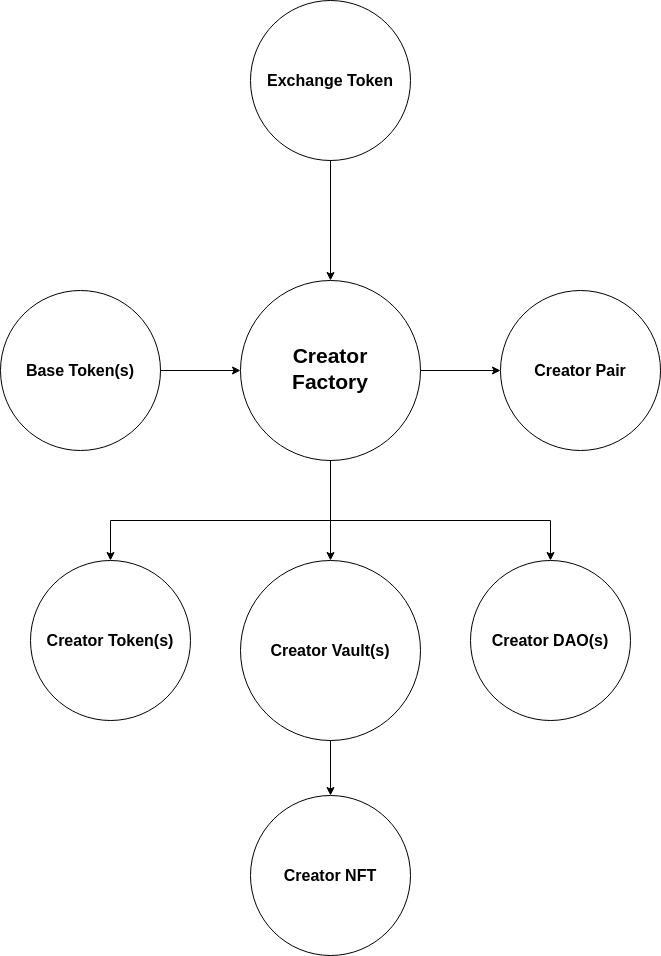

The diagram above was exported from draw.io. Its source (the exported page's mxGraphModel, read from the mxfile embedded in the PNG):
<mxGraphModel dx="801" dy="1630" grid="1" gridSize="10" guides="1" tooltips="1" connect="1" arrows="1" fold="1" page="1" pageScale="1" pageWidth="827" pageHeight="1169" math="0" shadow="0">
  <root>
    <mxCell id="0" />
    <mxCell id="1" parent="0" />
    <mxCell id="_khbmJuJl5F_bSo1DD_j-1" value="" style="edgeStyle=orthogonalEdgeStyle;rounded=0;orthogonalLoop=1;jettySize=auto;html=1;entryX=0.5;entryY=0;entryDx=0;entryDy=0;" edge="1" parent="1" target="_khbmJuJl5F_bSo1DD_j-27">
      <mxGeometry relative="1" as="geometry">
        <mxPoint x="360" y="260" as="sourcePoint" />
        <mxPoint x="360" y="350" as="targetPoint" />
        <Array as="points">
          <mxPoint x="360" y="320" />
          <mxPoint x="580" y="320" />
        </Array>
      </mxGeometry>
    </mxCell>
    <mxCell id="_khbmJuJl5F_bSo1DD_j-2" value="" style="edgeStyle=orthogonalEdgeStyle;rounded=0;orthogonalLoop=1;jettySize=auto;html=1;" edge="1" parent="1">
      <mxGeometry relative="1" as="geometry">
        <mxPoint x="450" y="170" as="sourcePoint" />
        <mxPoint x="530" y="170" as="targetPoint" />
      </mxGeometry>
    </mxCell>
    <mxCell id="_khbmJuJl5F_bSo1DD_j-6" value="" style="edgeStyle=orthogonalEdgeStyle;rounded=0;orthogonalLoop=1;jettySize=auto;html=1;exitX=0.5;exitY=1;exitDx=0;exitDy=0;entryX=0.5;entryY=0;entryDx=0;entryDy=0;" edge="1" parent="1" source="_khbmJuJl5F_bSo1DD_j-23" target="_khbmJuJl5F_bSo1DD_j-30">
      <mxGeometry relative="1" as="geometry">
        <mxPoint x="44.99961030678935" y="320.0396103067891" as="sourcePoint" />
        <Array as="points">
          <mxPoint x="360" y="320" />
          <mxPoint x="140" y="320" />
        </Array>
        <mxPoint x="50" y="340" as="targetPoint" />
      </mxGeometry>
    </mxCell>
    <mxCell id="_khbmJuJl5F_bSo1DD_j-8" style="edgeStyle=orthogonalEdgeStyle;rounded=0;orthogonalLoop=1;jettySize=auto;html=1;" edge="1" parent="1">
      <mxGeometry relative="1" as="geometry">
        <mxPoint x="360" y="-40" as="sourcePoint" />
        <mxPoint x="360" y="80" as="targetPoint" />
      </mxGeometry>
    </mxCell>
    <mxCell id="_khbmJuJl5F_bSo1DD_j-9" style="edgeStyle=orthogonalEdgeStyle;rounded=0;orthogonalLoop=1;jettySize=auto;html=1;exitX=1;exitY=0.5;exitDx=0;exitDy=0;entryX=0;entryY=0.5;entryDx=0;entryDy=0;" edge="1" parent="1">
      <mxGeometry relative="1" as="geometry">
        <mxPoint x="270" y="170" as="targetPoint" />
        <mxPoint x="190" y="170" as="sourcePoint" />
      </mxGeometry>
    </mxCell>
    <mxCell id="_khbmJuJl5F_bSo1DD_j-10" value="&lt;font style=&quot;font-size: 16px&quot;&gt;&lt;b&gt;Exchange Token&lt;/b&gt;&lt;/font&gt;" style="text;html=1;strokeColor=none;fillColor=none;align=center;verticalAlign=middle;whiteSpace=wrap;rounded=0;" vertex="1" parent="1">
      <mxGeometry x="295" y="-135" width="130" height="30" as="geometry" />
    </mxCell>
    <mxCell id="_khbmJuJl5F_bSo1DD_j-11" value="&lt;font style=&quot;font-size: 16px&quot;&gt;&lt;b&gt;Base Token(s)&lt;/b&gt;&lt;/font&gt;" style="text;html=1;strokeColor=none;fillColor=none;align=center;verticalAlign=middle;whiteSpace=wrap;rounded=0;" vertex="1" parent="1">
      <mxGeometry x="45" y="155" width="130" height="30" as="geometry" />
    </mxCell>
    <mxCell id="_khbmJuJl5F_bSo1DD_j-12" value="&lt;span style=&quot;font-size: 16px&quot;&gt;&lt;b&gt;Creator Pair&lt;/b&gt;&lt;/span&gt;" style="text;html=1;strokeColor=none;fillColor=none;align=center;verticalAlign=middle;whiteSpace=wrap;rounded=0;" vertex="1" parent="1">
      <mxGeometry x="545" y="155" width="130" height="30" as="geometry" />
    </mxCell>
    <mxCell id="_khbmJuJl5F_bSo1DD_j-13" value="&lt;font size=&quot;1&quot;&gt;&lt;b style=&quot;font-size: 21px&quot;&gt;Creator&lt;br&gt;Factory&lt;/b&gt;&lt;/font&gt;" style="text;html=1;strokeColor=none;fillColor=none;align=center;verticalAlign=middle;whiteSpace=wrap;rounded=0;" vertex="1" parent="1">
      <mxGeometry x="295" y="150" width="130" height="35" as="geometry" />
    </mxCell>
    <mxCell id="_khbmJuJl5F_bSo1DD_j-15" value="&lt;span style=&quot;font-size: 16px&quot;&gt;&lt;b&gt;Creator DAO&lt;/b&gt;&lt;/span&gt;&lt;b style=&quot;font-size: 16px&quot;&gt;(s)&lt;/b&gt;" style="text;html=1;strokeColor=none;fillColor=none;align=center;verticalAlign=middle;whiteSpace=wrap;rounded=0;" vertex="1" parent="1">
      <mxGeometry x="515" y="425" width="130" height="30" as="geometry" />
    </mxCell>
    <mxCell id="_khbmJuJl5F_bSo1DD_j-17" value="&lt;span style=&quot;font-size: 16px&quot;&gt;&lt;b&gt;Creator Vault&lt;/b&gt;&lt;/span&gt;&lt;b style=&quot;font-size: 16px&quot;&gt;(s)&lt;/b&gt;" style="text;html=1;strokeColor=none;fillColor=none;align=center;verticalAlign=middle;whiteSpace=wrap;rounded=0;" vertex="1" parent="1">
      <mxGeometry x="295" y="435" width="130" height="30" as="geometry" />
    </mxCell>
    <mxCell id="_khbmJuJl5F_bSo1DD_j-21" value="&lt;span style=&quot;font-size: 16px&quot;&gt;&lt;b&gt;Creator NFT&lt;/b&gt;&lt;/span&gt;" style="text;html=1;strokeColor=none;fillColor=none;align=center;verticalAlign=middle;whiteSpace=wrap;rounded=0;" vertex="1" parent="1">
      <mxGeometry x="295" y="660" width="130" height="30" as="geometry" />
    </mxCell>
    <mxCell id="_khbmJuJl5F_bSo1DD_j-22" value="" style="ellipse;whiteSpace=wrap;html=1;aspect=fixed;fillColor=none;" vertex="1" parent="1">
      <mxGeometry x="280" y="-200" width="160" height="160" as="geometry" />
    </mxCell>
    <mxCell id="_khbmJuJl5F_bSo1DD_j-33" value="" style="edgeStyle=orthogonalEdgeStyle;rounded=0;orthogonalLoop=1;jettySize=auto;html=1;entryX=0.5;entryY=0;entryDx=0;entryDy=0;" edge="1" parent="1" source="_khbmJuJl5F_bSo1DD_j-23" target="_khbmJuJl5F_bSo1DD_j-31">
      <mxGeometry relative="1" as="geometry" />
    </mxCell>
    <mxCell id="_khbmJuJl5F_bSo1DD_j-23" value="" style="ellipse;whiteSpace=wrap;html=1;aspect=fixed;fillColor=none;" vertex="1" parent="1">
      <mxGeometry x="270" y="80" width="180" height="180" as="geometry" />
    </mxCell>
    <mxCell id="_khbmJuJl5F_bSo1DD_j-24" value="" style="ellipse;whiteSpace=wrap;html=1;aspect=fixed;fillColor=none;" vertex="1" parent="1">
      <mxGeometry x="530" y="90" width="160" height="160" as="geometry" />
    </mxCell>
    <mxCell id="_khbmJuJl5F_bSo1DD_j-25" value="" style="ellipse;whiteSpace=wrap;html=1;aspect=fixed;fillColor=none;" vertex="1" parent="1">
      <mxGeometry x="30" y="90" width="160" height="160" as="geometry" />
    </mxCell>
    <mxCell id="_khbmJuJl5F_bSo1DD_j-27" value="" style="ellipse;whiteSpace=wrap;html=1;aspect=fixed;fillColor=none;" vertex="1" parent="1">
      <mxGeometry x="500" y="360" width="160" height="160" as="geometry" />
    </mxCell>
    <mxCell id="_khbmJuJl5F_bSo1DD_j-30" value="" style="ellipse;whiteSpace=wrap;html=1;aspect=fixed;fillColor=none;" vertex="1" parent="1">
      <mxGeometry x="60.000000000000014" y="360" width="160" height="160" as="geometry" />
    </mxCell>
    <mxCell id="_khbmJuJl5F_bSo1DD_j-35" value="" style="edgeStyle=orthogonalEdgeStyle;rounded=0;orthogonalLoop=1;jettySize=auto;html=1;" edge="1" parent="1" source="_khbmJuJl5F_bSo1DD_j-31" target="_khbmJuJl5F_bSo1DD_j-32">
      <mxGeometry relative="1" as="geometry" />
    </mxCell>
    <mxCell id="_khbmJuJl5F_bSo1DD_j-31" value="" style="ellipse;whiteSpace=wrap;html=1;aspect=fixed;fillColor=none;" vertex="1" parent="1">
      <mxGeometry x="270" y="360" width="180" height="180" as="geometry" />
    </mxCell>
    <mxCell id="_khbmJuJl5F_bSo1DD_j-32" value="" style="ellipse;whiteSpace=wrap;html=1;aspect=fixed;fillColor=none;" vertex="1" parent="1">
      <mxGeometry x="280" y="595" width="160" height="160" as="geometry" />
    </mxCell>
    <mxCell id="_khbmJuJl5F_bSo1DD_j-34" value="&lt;span style=&quot;font-size: 16px&quot;&gt;&lt;b&gt;Creator Token&lt;/b&gt;&lt;/span&gt;&lt;span style=&quot;color: rgba(0 , 0 , 0 , 0) ; font-family: monospace ; font-size: 0px&quot;&gt;%3CmxGraphModel%3E%3Croot%3E%3CmxCell%20id%3D%220%22%2F%3E%3CmxCell%20id%3D%221%22%20parent%3D%220%22%2F%3E%3CmxCell%20id%3D%222%22%20value%3D%22%26lt%3Bspan%20style%3D%26quot%3Bfont-size%3A%2016px%26quot%3B%26gt%3B%26lt%3Bb%26gt%3BCreator%20Pair%26lt%3B%2Fb%26gt%3B%26lt%3B%2Fspan%26gt%3B%22%20style%3D%22text%3Bhtml%3D1%3BstrokeColor%3Dnone%3BfillColor%3Dnone%3Balign%3Dcenter%3BverticalAlign%3Dmiddle%3BwhiteSpace%3Dwrap%3Brounded%3D0%3B%22%20vertex%3D%221%22%20parent%3D%221%22%3E%3CmxGeometry%20x%3D%22555%22%20y%3D%2250%22%20width%3D%22130%22%20height%3D%2230%22%20as%3D%22geometry%22%2F%3E%3C%2FmxCell%3E%3C%2Froot%3E%3C%2FmxGraphModel%3E&lt;/span&gt;&lt;b style=&quot;font-size: 16px&quot;&gt;(s)&lt;/b&gt;" style="text;html=1;strokeColor=none;fillColor=none;align=center;verticalAlign=middle;whiteSpace=wrap;rounded=0;" vertex="1" parent="1">
      <mxGeometry x="75" y="425" width="130" height="30" as="geometry" />
    </mxCell>
  </root>
</mxGraphModel>